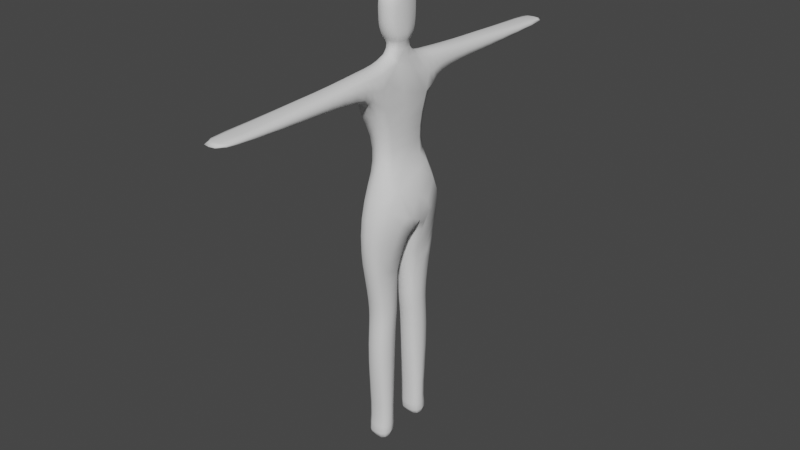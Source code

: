 # Source: human_scale.blend  (saved by Blender 2.90.8; exported with 4.5.12 LTS)
import bpy
from mathutils import Matrix  # noqa: F401  (used for matrix-valued properties, if any)

bpy.ops.wm.read_factory_settings(use_empty=True)
scene = bpy.context.scene
scene.name = 'Scene'

# ---- collections
col_collection = bpy.data.collections.new('Collection'); scene.collection.children.link(col_collection)

# ---- world
world_world = bpy.data.worlds.new('World'); scene.world = world_world
world_world.use_nodes = True; world_world.node_tree.nodes.clear()
_N = world_world.node_tree.nodes; _L = world_world.node_tree.links
n0 = _N.new('ShaderNodeOutputWorld'); n0.name = 'World Output'; n0.location = (300, 300)
n1 = _N.new('ShaderNodeBackground'); n1.name = 'Background'; n1.location = (10, 300)
n1.inputs[0].default_value = (0.05088, 0.05088, 0.05088, 1.0)
_L.new(n1.outputs[0], n0.inputs[0])
n0.is_active_output = True
world_world.color = (0.05088, 0.05088, 0.05088)
world_world.use_sun_shadow = False
world_world.sun_shadow_jitter_overblur = 0.0

# ---- meshes
me_plane = bpy.data.meshes.new('Plane')
me_plane.from_pydata([(-1.528e-17, -0.102, 1.121), (0.04273, -0.129, 1.061), (-1.528e-17, 0.1026, 1.121), (0.04273, 0.1297, 1.061), (0.07727, 0.0003341, 0.8808), (0.07297, 0.01863, 0.8517), (0.07297, -0.01796, 0.8517), (-1.528e-17, -0.102, 1.212), (-1.528e-17, 0.1026, 1.212), (-1.528e-17, -0.1362, 1.298), (-1.528e-17, 0.1346, 1.294), (-1.528e-17, -0.09996, 1.457), (-1.528e-17, 0.1006, 1.457), (-1.528e-17, 0.1534, 1.353), (-1.528e-17, 0.172, 1.452), (-1.528e-17, -0.158, 1.354), (-1.528e-17, -0.1698, 1.453), (-4.84e-17, -0.2249, 1.374), (-4.84e-17, -0.2263, 1.447), (-4.84e-17, 0.2234, 1.373), (-4.84e-17, 0.2225, 1.446), (-0.0123, -0.046, 1.48), (-0.0123, 0.04667, 1.48), (-0.0123, -0.03247, 1.516), (-0.0123, 0.03314, 1.516), (-1.528e-17, -0.05034, 1.533), (-1.528e-17, 0.05101, 1.533), (-1.528e-17, -0.06292, 1.562), (-1.528e-17, 0.06359, 1.562), (-1.528e-17, -0.07108, 1.648), (-1.528e-17, 0.07175, 1.648), (-1.528e-17, -0.06569, 1.675), (-1.528e-17, 0.06636, 1.675), (-1.528e-17, -0.02476, 1.707), (-1.528e-17, 0.02543, 1.707), (0.03434, -0.1704, 0.938), (0.03434, 0.1711, 0.938), (0.03434, 0.01665, 0.7963), (0.03434, -0.01598, 0.7963), (-1.528e-17, -0.1707, 0.8098), (-1.528e-17, 0.1713, 0.8098), (-1.528e-17, 0.02534, 0.6931), (-1.528e-17, -0.02467, 0.6931), (-1.528e-17, 0.07001, 1.589), (-1.528e-17, -0.06935, 1.589), (-1.505e-17, -0.1501, 0.6942), (-1.517e-17, 0.1508, 0.6937), (-1.527e-17, 0.03082, 0.5905), (-1.527e-17, -0.03015, 0.5905), (-1.506e-17, -0.1319, 0.5914), (-1.517e-17, 0.1326, 0.591), (-1.528e-17, 0.03177, 0.5344), (-1.527e-17, -0.03209, 0.5345), (-1.506e-17, -0.1277, 0.5354), (-1.517e-17, 0.1293, 0.535), (-1.528e-17, 0.04196, 0.4757), (-1.528e-17, -0.04129, 0.4757), (-1.505e-17, -0.1303, 0.4768), (-1.517e-17, 0.132, 0.4763), (-1.528e-17, 0.0441, 0.3624), (-1.528e-17, -0.04451, 0.3624), (-1.505e-17, -0.1388, 0.3634), (-1.517e-17, 0.1411, 0.3629), (-1.528e-17, 0.05965, 0.1276), (-1.528e-17, -0.05951, 0.1276), (-1.505e-17, -0.1174, 0.1287), (-1.517e-17, 0.117, 0.1282), (-1.528e-17, 0.05697, 0.07028), (-1.528e-17, -0.05683, 0.07028), (-1.505e-17, -0.1228, 0.07136), (-1.517e-17, 0.1218, 0.07082), (-1.528e-17, 0.05429, 0.01292), (-1.528e-17, -0.05201, 0.01078), (-1.505e-17, -0.1367, 0.007559), (-1.517e-17, 0.1406, 0.01024), (-4.84e-17, -0.3651, 1.382), (-4.84e-17, -0.3662, 1.437), (-4.84e-17, -0.4195, 1.382), (-4.84e-17, -0.4208, 1.436), (-4.84e-17, -0.6228, 1.389), (-4.84e-17, -0.6242, 1.424), (-4.84e-17, -0.8129, 1.404), (-4.84e-17, -0.8142, 1.419), (-4.84e-17, 0.3867, 1.382), (-4.84e-17, 0.386, 1.436), (-4.84e-17, 0.4368, 1.38), (-4.84e-17, 0.4359, 1.436), (-4.84e-17, 0.6313, 1.39), (-4.84e-17, 0.6304, 1.424), (-4.84e-17, 0.8139, 1.404), (-4.84e-17, 0.8138, 1.417), (-0.08929, -0.102, 1.121), (-0.08929, -0.129, 1.061), (-0.08929, 0.1026, 1.121), (-0.08929, 0.1297, 1.061), (-0.08929, 0.0003341, 0.8619), (-0.08929, 0.01863, 0.8517), (-0.08929, -0.01796, 0.8517), (-0.1003, -0.102, 1.212), (-0.1003, 0.1026, 1.212), (-0.143, -0.1362, 1.291), (-0.143, 0.1346, 1.288), (-0.08929, -0.09996, 1.457), (-0.08929, 0.1006, 1.457), (-0.08929, 0.1534, 1.353), (-0.08929, 0.172, 1.452), (-0.08929, -0.158, 1.354), (-0.08929, -0.1698, 1.453), (-0.08929, -0.2249, 1.374), (-0.08929, -0.2263, 1.447), (-0.08929, 0.2234, 1.373), (-0.08929, 0.2225, 1.446), (-0.072, -0.046, 1.48), (-0.072, 0.04667, 1.48), (-0.072, -0.03247, 1.516), (-0.072, 0.03314, 1.516), (-0.08929, -0.05034, 1.533), (-0.08929, 0.05101, 1.533), (-0.08929, -0.06292, 1.562), (-0.08929, 0.06359, 1.562), (-0.08929, -0.07108, 1.648), (-0.08929, 0.07175, 1.648), (-0.08929, -0.06569, 1.675), (-0.08929, 0.06636, 1.675), (-0.08929, -0.02476, 1.707), (-0.08929, 0.02543, 1.707), (-0.08929, -0.1704, 0.938), (-0.08929, 0.1711, 0.938), (-0.08929, 0.01665, 0.7963), (-0.08929, -0.01598, 0.7963), (-0.08929, -0.1707, 0.8098), (-0.08929, 0.1713, 0.8098), (-0.08929, 0.02534, 0.6931), (-0.08929, -0.02467, 0.6931), (-0.08929, 0.07001, 1.589), (-0.08929, -0.06935, 1.589), (-0.08929, -0.1501, 0.6942), (-0.08929, 0.1508, 0.6937), (-0.08929, 0.03082, 0.5905), (-0.08929, -0.03015, 0.5905), (-0.08929, -0.1319, 0.5914), (-0.08929, 0.1326, 0.591), (-0.08929, 0.03177, 0.5344), (-0.08929, -0.03209, 0.5345), (-0.08929, -0.1277, 0.5354), (-0.08929, 0.1293, 0.535), (-0.08929, 0.04196, 0.4757), (-0.08929, -0.04129, 0.4757), (-0.08929, -0.1303, 0.4768), (-0.08929, 0.132, 0.4763), (-0.08929, 0.0441, 0.3624), (-0.08929, -0.04451, 0.3624), (-0.08929, -0.1388, 0.3634), (-0.08929, 0.1411, 0.3629), (-0.08929, 0.05965, 0.1276), (-0.08929, -0.05951, 0.1276), (-0.08929, -0.1174, 0.1287), (-0.08929, 0.117, 0.1282), (-0.08929, 0.05697, 0.07028), (-0.08929, -0.05683, 0.07028), (-0.08929, -0.1228, 0.07136), (-0.08929, 0.1218, 0.07082), (-0.08929, 0.05429, 0.01292), (-0.08929, -0.05201, 0.01078), (-0.08929, -0.1367, 0.007559), (-0.08929, 0.1406, 0.01024), (-0.08929, -0.3651, 1.382), (-0.08929, -0.3662, 1.437), (-0.08929, -0.4195, 1.382), (-0.08929, -0.4208, 1.436), (-0.08929, -0.6228, 1.389), (-0.08929, -0.6242, 1.424), (-0.08929, -0.8129, 1.404), (-0.08929, -0.8142, 1.419), (-0.08929, 0.3867, 1.382), (-0.08929, 0.386, 1.436), (-0.08929, 0.4368, 1.38), (-0.08929, 0.4359, 1.436), (-0.08929, 0.6313, 1.39), (-0.08929, 0.6304, 1.424), (-0.08929, 0.8139, 1.404), (-0.08929, 0.8138, 1.417), (-0.04464, 0.05697, 0.07028), (-0.04464, 0.05965, 0.1276), (-0.04464, -0.05951, 0.1276), (-0.04464, -0.05683, 0.07028), (-0.04464, 0.1326, 0.591), (-0.04464, 0.1293, 0.535), (-0.04464, 0.2234, 1.373), (-0.04464, 0.1534, 1.353), (-0.04464, 0.4359, 1.436), (-0.04464, 0.6304, 1.424), (-0.04464, -0.1228, 0.07136), (-0.04464, -0.1174, 0.1287), (-0.04464, 0.03177, 0.5344), (-0.04464, 0.03082, 0.5905), (-0.04464, -0.1704, 0.938), (-0.04464, -0.129, 1.061), (-0.04464, 0.172, 1.452), (-0.04464, 0.2225, 1.446), (-0.04464, 0.6313, 1.39), (-0.04464, 0.4368, 1.38), (-0.04464, -0.102, 1.121), (-0.04464, -0.05201, 0.01078), (-0.04464, -0.1367, 0.007559), (-0.04464, -0.03015, 0.5905), (-0.04464, -0.03209, 0.5345), (-0.04464, -0.01796, 0.8517), (-0.04464, -0.01598, 0.7963), (-0.04464, 0.8138, 1.417), (-0.04464, 0.8139, 1.404), (-0.04464, 0.1406, 0.01024), (-0.04464, 0.05429, 0.01292), (-0.04464, -0.1277, 0.5354), (-0.04464, -0.1319, 0.5914), (-0.04464, 0.01665, 0.7963), (-0.04464, 0.01863, 0.8517), (-0.04464, 0.1026, 1.121), (-0.04464, 0.1297, 1.061), (-0.04464, 0.1218, 0.07082), (-0.04464, 0.1711, 0.938), (-0.04464, 0.04667, 1.48), (-0.04464, 0.1006, 1.457), (-0.04464, 0.0003341, 0.8619), (-0.04464, 0.132, 0.4763), (-0.04464, 0.04196, 0.4757), (-0.04464, -0.1707, 0.8098), (-0.04464, -0.04129, 0.4757), (-0.04464, -0.02467, 0.6931), (-0.04464, 0.03314, 1.516), (-0.04464, -0.102, 1.212), (-0.04464, -0.2249, 1.374), (-0.04464, -0.3651, 1.382), (-0.04464, -0.1303, 0.4768), (-0.04464, 0.02534, 0.6931), (-0.04464, -0.046, 1.48), (-0.04464, -0.03247, 1.516), (-0.04464, 0.1026, 1.212), (-0.04464, -0.3662, 1.437), (-0.04464, -0.2263, 1.447), (-0.04464, 0.1713, 0.8098), (-0.04464, 0.07001, 1.589), (-0.04464, 0.06359, 1.562), (-0.04464, 0.05101, 1.533), (-0.04464, -0.1362, 1.298), (-0.04464, -0.4195, 1.382), (-0.04464, 0.1411, 0.3629), (-0.04464, -0.06935, 1.589), (-0.04464, -0.07108, 1.648), (-0.04464, -0.05034, 1.533), (-0.04464, 0.1346, 1.294), (-0.04464, -0.4208, 1.436), (-0.04464, 0.0441, 0.3624), (-0.04464, -0.09996, 1.457), (-0.04464, -0.04451, 0.3624), (-0.04464, -0.6228, 1.389), (-0.04464, -0.1388, 0.3634), (-0.04464, -0.1501, 0.6942), (-0.04464, -0.06292, 1.562), (-0.04464, -0.6242, 1.424), (-0.04464, -0.8129, 1.404), (-0.04464, -0.8142, 1.419), (-0.04464, 0.1508, 0.6937), (-0.04464, 0.07175, 1.648), (-0.04464, 0.117, 0.1282), (-0.04464, 0.06636, 1.675), (-0.04464, -0.158, 1.354), (-0.04464, 0.386, 1.436), (-0.04464, -0.06569, 1.675), (-0.04464, -0.1698, 1.453), (-0.04464, 0.3867, 1.382), (-0.04464, -0.02476, 1.707), (-0.04464, 0.02543, 1.707), (-0.143, -0.0008236, 1.289), (-0.143, -0.06853, 1.29), (-0.143, 0.06688, 1.289)], [], [(3, 4, 1), (0, 7, 8, 2), (7, 9, 10, 8), (11, 21, 9), (12, 14, 13, 10), (9, 15, 16, 11), (15, 17, 18, 16), (14, 20, 19, 13), (12, 10, 22), (9, 21, 10), (22, 10, 21), (21, 23, 24, 22), (23, 25, 26, 24), (25, 27, 28, 26), (44, 29, 30, 43), (29, 31, 32, 30), (31, 33, 34, 32), (6, 38, 35, 1), (3, 36, 37, 5), (38, 42, 39, 35), (36, 40, 41, 37), (27, 44, 43, 28), (42, 45, 39), (40, 46, 41), (46, 50, 47, 41), (42, 48, 49, 45), (50, 54, 51, 47), (48, 52, 53, 49), (54, 58, 55, 51), (52, 56, 57, 53), (58, 62, 59, 55), (56, 60, 61, 57), (62, 66, 63, 59), (60, 64, 65, 61), (66, 70, 67, 63), (64, 68, 69, 65), (70, 74, 71, 67), (68, 72, 73, 69), (17, 75, 76, 18), (75, 77, 78, 76), (77, 79, 80, 78), (79, 81, 82, 80), (20, 84, 83, 19), (84, 86, 85, 83), (86, 88, 87, 85), (88, 90, 89, 87), (91, 92, 97, 95, 96, 94, 93), (91, 93, 99, 98), (98, 99, 101, 275, 273, 274, 100), (102, 100, 112), (103, 101, 104, 105), (100, 102, 107, 106), (106, 107, 109, 108), (105, 104, 110, 111), (103, 113, 101), (100, 274, 273, 275, 101, 112), (113, 112, 101), (112, 113, 115, 114), (114, 115, 117, 116), (116, 117, 119, 118), (135, 134, 121, 120), (120, 121, 123, 122), (122, 123, 125, 124), (97, 92, 126, 129), (94, 96, 128, 127), (129, 126, 130, 133), (127, 128, 132, 131), (118, 119, 134, 135), (133, 130, 136), (131, 132, 137), (137, 132, 138, 141), (133, 136, 140, 139), (141, 138, 142, 145), (139, 140, 144, 143), (145, 142, 146, 149), (143, 144, 148, 147), (149, 146, 150, 153), (147, 148, 152, 151), (153, 150, 154, 157), (151, 152, 156, 155), (157, 154, 158, 161), (155, 156, 160, 159), (161, 158, 162, 165), (159, 160, 164, 163), (108, 109, 167, 166), (166, 167, 169, 168), (168, 169, 171, 170), (170, 171, 173, 172), (111, 110, 174, 175), (175, 174, 176, 177), (177, 176, 178, 179), (179, 178, 180, 181), (183, 182, 158, 154), (185, 184, 155, 159), (187, 186, 141, 145), (189, 188, 110, 104), (191, 190, 177, 179), (193, 192, 160, 156), (195, 194, 142, 138), (197, 196, 126, 92), (199, 198, 105, 111), (201, 200, 178, 176), (202, 197, 92, 91), (204, 203, 163, 164), (206, 205, 139, 143), (208, 207, 97, 129), (210, 209, 181, 180), (212, 211, 165, 162), (214, 213, 144, 140), (216, 215, 128, 96), (209, 191, 179, 181), (218, 217, 93, 94), (211, 219, 161, 165), (220, 218, 94, 127), (222, 221, 113, 103), (200, 210, 180, 178), (207, 223, 95, 97), (182, 212, 162, 158), (223, 216, 96, 95), (203, 185, 159, 163), (224, 187, 145, 149), (192, 204, 164, 160), (194, 225, 146, 142), (196, 226, 130, 126), (227, 206, 143, 147), (228, 208, 129, 133), (221, 229, 115, 113), (230, 202, 91, 98), (232, 231, 108, 166), (213, 233, 148, 144), (215, 234, 132, 128), (236, 235, 112, 114), (217, 237, 99, 93), (239, 238, 167, 109), (240, 220, 127, 131), (242, 241, 134, 119), (229, 243, 117, 115), (244, 230, 98, 100), (245, 232, 166, 168), (246, 224, 149, 153), (248, 247, 135, 120), (249, 236, 114, 116), (237, 250, 101, 99), (238, 251, 169, 167), (225, 252, 150, 146), (235, 253, 102, 112), (254, 227, 147, 151), (243, 242, 119, 117), (255, 245, 168, 170), (233, 256, 152, 148), (226, 257, 136, 130), (258, 249, 116, 118), (251, 259, 171, 169), (261, 260, 172, 173), (262, 240, 131, 137), (241, 263, 121, 134), (198, 222, 103, 105), (260, 255, 170, 172), (264, 246, 153, 157), (247, 258, 118, 135), (250, 189, 104, 101), (259, 261, 173, 171), (252, 183, 154, 150), (184, 254, 151, 155), (186, 262, 137, 141), (263, 265, 123, 121), (266, 244, 100, 106), (267, 199, 111, 175), (256, 193, 156, 152), (234, 195, 138, 132), (268, 248, 120, 122), (253, 269, 107, 102), (188, 270, 174, 110), (205, 228, 133, 139), (272, 271, 124, 125), (257, 214, 140, 136), (265, 272, 125, 123), (269, 239, 109, 107), (190, 267, 175, 177), (219, 264, 157, 161), (271, 268, 122, 124), (231, 266, 106, 108), (270, 201, 176, 174), (83, 85, 201, 270), (17, 15, 266, 231), (33, 31, 268, 271), (70, 66, 264, 219), (86, 84, 267, 190), (16, 18, 239, 269), (32, 34, 272, 265), (45, 49, 214, 257), (34, 33, 271, 272), (48, 42, 228, 205), (19, 83, 270, 188), (11, 16, 269, 253), (31, 29, 248, 268), (41, 47, 195, 234), (61, 65, 193, 256), (84, 20, 199, 267), (15, 9, 244, 266), (30, 32, 265, 263), (50, 46, 262, 186), (64, 60, 254, 184), (59, 63, 183, 252), (80, 82, 261, 259), (10, 13, 189, 250), (44, 27, 258, 247), (66, 62, 246, 264), (81, 79, 255, 260), (14, 12, 222, 198), (43, 30, 263, 241), (46, 40, 240, 262), (82, 81, 260, 261), (78, 80, 259, 251), (27, 25, 249, 258), (39, 45, 257, 226), (57, 61, 256, 233), (79, 77, 245, 255), (26, 28, 242, 243), (60, 56, 227, 254), (21, 11, 253, 235), (55, 59, 252, 225), (76, 78, 251, 238), (8, 10, 250, 237), (25, 23, 236, 249), (29, 44, 247, 248), (62, 58, 224, 246), (77, 75, 232, 245), (9, 7, 230, 244), (24, 26, 243, 229), (28, 43, 241, 242), (40, 36, 220, 240), (18, 76, 238, 239), (2, 8, 237, 217), (23, 21, 235, 236), (37, 41, 234, 215), (53, 57, 233, 213), (75, 17, 231, 232), (7, 0, 202, 230), (22, 24, 229, 221), (42, 38, 208, 228), (56, 52, 206, 227), (35, 39, 226, 196), (51, 55, 225, 194), (69, 73, 204, 192), (58, 54, 187, 224), (72, 68, 185, 203), (4, 5, 216, 223), (67, 71, 212, 182), (6, 4, 223, 207), (87, 89, 210, 200), (12, 22, 221, 222), (36, 3, 218, 220), (74, 70, 219, 211), (3, 2, 217, 218), (90, 88, 191, 209), (5, 37, 215, 216), (49, 53, 213, 214), (71, 74, 211, 212), (89, 90, 209, 210), (38, 6, 207, 208), (52, 48, 205, 206), (73, 72, 203, 204), (0, 1, 197, 202), (85, 87, 200, 201), (20, 14, 198, 199), (1, 35, 196, 197), (47, 51, 194, 195), (65, 69, 192, 193), (88, 86, 190, 191), (13, 19, 188, 189), (54, 50, 186, 187), (68, 64, 184, 185), (63, 67, 182, 183), (1, 0, 2), (2, 3, 1), (3, 5, 4), (4, 6, 1)])
me_plane.polygons.foreach_set('use_smooth', [True] * 278)
_uv = me_plane.uv_layers.new(name='UVMap')
_uv.uv.foreach_set('vector', [1.0, 1.0, 1.0, 0.5, 1.0, 0.0, 0.0, 0.0, 0.0, 0.0, 0.0, 1.0, 0.0, 1.0, 0.0, 0.0, 0.0, 0.0, 0.0, 1.0, 0.0, 1.0, 0.0, 0.0, 0.0, 0.0, 0.0, 0.0, 0.0, 1.0, 0.0, 1.0, 0.0, 1.0, 0.0, 1.0, 0.0, 0.0, 0.0, 0.0, 0.0, 0.0, 0.0, 0.0, 0.0, 0.0, 0.0, 0.0, 0.0, 0.0, 0.0, 0.0, 0.0, 1.0, 0.0, 1.0, 0.0, 1.0, 0.0, 1.0, 0.0, 1.0, 0.0, 1.0, 0.0, 0.0, 0.0, 0.0, 0.0, 0.0, 0.0, 1.0, 0.0, 0.0, 0.0, 1.0, 0.0, 0.0, 0.0, 0.0, 0.0, 0.0, 0.0, 0.0, 0.0, 0.0, 0.0, 0.0, 0.0, 0.0, 0.0, 0.0, 0.0, 0.0, 0.0, 0.0, 0.0, 0.0, 0.0, 0.0, 0.0, 0.0, 0.0, 0.0, 0.0, 0.0, 0.0, 0.0, 0.0, 0.0, 0.0, 0.0, 0.0, 0.0, 0.0, 0.0, 0.0, 0.0, 0.0, 0.0, 0.0, 0.0, 0.0, 0.0, 0.0, 0.0, 1.0, 0.25, 1.0, 0.25, 1.0, 0.0, 1.0, 0.0, 1.0, 1.0, 1.0, 1.0, 1.0, 0.75, 1.0, 0.75, 1.0, 0.25, 1.0, 0.25, 1.0, 0.0, 1.0, 0.0, 1.0, 1.0, 1.0, 1.0, 1.0, 0.75, 1.0, 0.75, 0.0, 0.0, 0.0, 0.0, 0.0, 0.0, 0.0, 0.0, 1.0, 0.25, 0.0, 0.0, 1.0, 0.0, 1.0, 1.0, 0.0, 0.0, 1.0, 0.75, 0.0, 0.0, 0.0, 0.0, 1.0, 0.75, 1.0, 0.75, 1.0, 0.25, 1.0, 0.25, 0.0, 0.0, 0.0, 0.0, 0.0, 0.0, 0.0, 0.0, 1.0, 0.75, 1.0, 0.75, 1.0, 0.25, 1.0, 0.25, 0.0, 0.0, 0.0, 0.0, 0.0, 0.0, 0.0, 0.0, 1.0, 0.75, 1.0, 0.75, 1.0, 0.25, 1.0, 0.25, 0.0, 0.0, 0.0, 0.0, 0.0, 0.0, 0.0, 0.0, 1.0, 0.75, 1.0, 0.75, 1.0, 0.25, 1.0, 0.25, 0.0, 0.0, 0.0, 0.0, 0.0, 0.0, 0.0, 0.0, 1.0, 0.75, 1.0, 0.75, 1.0, 0.25, 1.0, 0.25, 0.0, 0.0, 0.0, 0.0, 0.0, 0.0, 0.0, 0.0, 1.0, 0.75, 1.0, 0.75, 1.0, 0.25, 1.0, 0.25, 0.0, 0.0, 0.0, 0.0, 0.0, 0.0, 0.0, 0.0, 1.0, 0.75, 1.0, 0.75, 1.0, 0.25, 1.0, 0.25, 0.0, 0.0, 0.0, 0.0, 0.0, 0.0, 0.0, 0.0, 0.0, 0.0, 0.0, 0.0, 0.0, 0.0, 0.0, 0.0, 0.0, 0.0, 0.0, 0.0, 0.0, 0.0, 0.0, 0.0, 0.0, 0.0, 0.0, 0.0, 0.0, 0.0, 0.0, 0.0, 0.0, 0.0, 0.0, 0.0, 0.0, 1.0, 0.0, 1.0, 0.0, 1.0, 0.0, 1.0, 0.0, 1.0, 0.0, 1.0, 0.0, 1.0, 0.0, 1.0, 0.0, 1.0, 0.0, 1.0, 0.0, 1.0, 0.0, 1.0, 0.0, 1.0, 0.0, 1.0, 0.0, 1.0, 0.0, 1.0, 0.0, 0.0, 1.0, 0.0, 1.0, 0.25, 1.0, 0.5, 1.0, 0.75, 1.0, 1.0, 0.0, 1.0, 0.0, 0.0, 0.0, 1.0, 0.0, 1.0, 0.0, 0.0, 0.0, 0.0, 0.0, 1.0, 0.0, 1.0, 0.0, 0.75, 0.0, 0.5, 0.0, 0.25, 0.0, 0.0, 0.0, 0.0, 0.0, 0.0, 0.0, 0.0, 0.0, 1.0, 0.0, 1.0, 0.0, 1.0, 0.0, 1.0, 0.0, 0.0, 0.0, 0.0, 0.0, 0.0, 0.0, 0.0, 0.0, 0.0, 0.0, 0.0, 0.0, 0.0, 0.0, 0.0, 0.0, 1.0, 0.0, 1.0, 0.0, 1.0, 0.0, 1.0, 0.0, 1.0, 0.0, 0.0, 0.0, 1.0, 0.0, 0.0, 0.0, 0.25, 0.0, 0.5, 0.0, 0.75, 0.0, 1.0, 0.0, 0.0, 0.0, 0.0, 0.0, 0.0, 0.0, 1.0, 0.0, 0.0, 0.0, 0.0, 0.0, 0.0, 0.0, 0.0, 0.0, 0.0, 0.0, 0.0, 0.0, 0.0, 0.0, 0.0, 0.0, 0.0, 0.0, 0.0, 0.0, 0.0, 0.0, 0.0, 0.0, 0.0, 0.0, 0.0, 0.0, 0.0, 0.0, 0.0, 0.0, 0.0, 0.0, 0.0, 0.0, 0.0, 0.0, 0.0, 0.0, 0.0, 0.0, 0.0, 0.0, 0.0, 0.0, 0.0, 1.0, 0.25, 1.0, 0.0, 1.0, 0.0, 1.0, 0.25, 1.0, 1.0, 1.0, 0.75, 1.0, 0.75, 1.0, 1.0, 1.0, 0.25, 1.0, 0.0, 1.0, 0.0, 1.0, 0.25, 1.0, 1.0, 1.0, 0.75, 1.0, 0.75, 1.0, 1.0, 0.0, 0.0, 0.0, 0.0, 0.0, 0.0, 0.0, 0.0, 1.0, 0.25, 1.0, 0.0, 0.0, 0.0, 1.0, 1.0, 1.0, 0.75, 0.0, 0.0, 0.0, 0.0, 1.0, 0.75, 1.0, 0.75, 0.0, 0.0, 1.0, 0.25, 0.0, 0.0, 0.0, 0.0, 1.0, 0.25, 0.0, 0.0, 1.0, 0.75, 1.0, 0.75, 0.0, 0.0, 1.0, 0.25, 0.0, 0.0, 0.0, 0.0, 1.0, 0.25, 0.0, 0.0, 1.0, 0.75, 1.0, 0.75, 0.0, 0.0, 1.0, 0.25, 0.0, 0.0, 0.0, 0.0, 1.0, 0.25, 0.0, 0.0, 1.0, 0.75, 1.0, 0.75, 0.0, 0.0, 1.0, 0.25, 0.0, 0.0, 0.0, 0.0, 1.0, 0.25, 0.0, 0.0, 1.0, 0.75, 1.0, 0.75, 0.0, 0.0, 1.0, 0.25, 0.0, 0.0, 0.0, 0.0, 1.0, 0.25, 0.0, 0.0, 1.0, 0.75, 1.0, 0.75, 0.0, 0.0, 1.0, 0.25, 0.0, 0.0, 0.0, 0.0, 1.0, 0.25, 0.0, 0.0, 1.0, 0.75, 1.0, 0.75, 0.0, 0.0, 1.0, 0.25, 0.0, 0.0, 0.0, 0.0, 1.0, 0.25, 0.0, 0.0, 0.0, 0.0, 0.0, 0.0, 0.0, 0.0, 0.0, 0.0, 0.0, 0.0, 0.0, 0.0, 0.0, 0.0, 0.0, 0.0, 0.0, 0.0, 0.0, 0.0, 0.0, 0.0, 0.0, 0.0, 0.0, 0.0, 0.0, 0.0, 0.0, 0.0, 0.0, 1.0, 0.0, 1.0, 0.0, 1.0, 0.0, 1.0, 0.0, 1.0, 0.0, 1.0, 0.0, 1.0, 0.0, 1.0, 0.0, 1.0, 0.0, 1.0, 0.0, 1.0, 0.0, 1.0, 0.0, 1.0, 0.0, 1.0, 0.0, 1.0, 0.0, 1.0, 1.0, 0.75, 1.0, 0.75, 1.0, 0.75, 1.0, 0.75, 1.0, 0.25, 1.0, 0.25, 1.0, 0.25, 1.0, 0.25, 0.0, 0.0, 0.0, 0.0, 0.0, 0.0, 0.0, 0.0, 0.0, 1.0, 0.0, 1.0, 0.0, 1.0, 0.0, 1.0, 0.0, 1.0, 0.0, 1.0, 0.0, 1.0, 0.0, 1.0, 0.0, 0.0, 0.0, 0.0, 0.0, 0.0, 0.0, 0.0, 1.0, 0.75, 1.0, 0.75, 1.0, 0.75, 1.0, 0.75, 1.0, 0.0, 1.0, 0.0, 1.0, 0.0, 1.0, 0.0, 0.0, 1.0, 0.0, 1.0, 0.0, 1.0, 0.0, 1.0, 0.0, 1.0, 0.0, 1.0, 0.0, 1.0, 0.0, 1.0, 0.0, 0.0, 1.0, 0.0, 1.0, 0.0, 0.0, 0.0, 0.0, 0.0, 1.0, 0.25, 1.0, 0.25, 0.0, 0.0, 1.0, 0.25, 1.0, 0.25, 1.0, 0.25, 1.0, 0.25, 1.0, 0.25, 1.0, 0.25, 1.0, 0.25, 1.0, 0.25, 0.0, 1.0, 0.0, 1.0, 0.0, 1.0, 0.0, 1.0, 1.0, 0.75, 0.0, 0.0, 0.0, 0.0, 1.0, 0.75, 0.0, 0.0, 0.0, 0.0, 0.0, 0.0, 0.0, 0.0, 1.0, 0.75, 1.0, 0.75, 1.0, 0.75, 1.0, 0.75, 0.0, 1.0, 0.0, 1.0, 0.0, 1.0, 0.0, 1.0, 1.0, 1.0, 0.0, 1.0, 0.0, 1.0, 1.0, 1.0, 0.0, 0.0, 0.0, 0.0, 0.0, 0.0, 0.0, 0.0, 1.0, 1.0, 1.0, 1.0, 1.0, 1.0, 1.0, 1.0, 0.0, 1.0, 0.0, 0.0, 0.0, 0.0, 0.0, 1.0, 0.0, 1.0, 0.0, 1.0, 0.0, 1.0, 0.0, 1.0, 1.0, 0.25, 1.0, 0.5, 1.0, 0.5, 1.0, 0.25, 1.0, 0.75, 1.0, 0.75, 1.0, 0.75, 1.0, 0.75, 1.0, 0.5, 1.0, 0.75, 1.0, 0.75, 1.0, 0.5, 1.0, 0.25, 1.0, 0.25, 1.0, 0.25, 1.0, 0.25, 0.0, 0.0, 0.0, 0.0, 0.0, 0.0, 0.0, 0.0, 0.0, 0.0, 0.0, 0.0, 0.0, 0.0, 0.0, 0.0, 1.0, 0.75, 1.0, 0.75, 1.0, 0.75, 1.0, 0.75, 1.0, 0.0, 1.0, 0.0, 1.0, 0.0, 1.0, 0.0, 1.0, 0.25, 1.0, 0.25, 1.0, 0.25, 1.0, 0.25, 1.0, 0.25, 1.0, 0.25, 1.0, 0.25, 1.0, 0.25, 0.0, 0.0, 0.0, 0.0, 0.0, 0.0, 0.0, 0.0, 0.0, 0.0, 0.0, 0.0, 0.0, 0.0, 0.0, 0.0, 0.0, 0.0, 0.0, 0.0, 0.0, 0.0, 0.0, 0.0, 0.0, 0.0, 0.0, 0.0, 0.0, 0.0, 0.0, 0.0, 1.0, 0.75, 1.0, 0.75, 1.0, 0.75, 1.0, 0.75, 0.0, 0.0, 0.0, 0.0, 0.0, 0.0, 0.0, 0.0, 0.0, 1.0, 0.0, 1.0, 0.0, 1.0, 0.0, 1.0, 0.0, 0.0, 0.0, 0.0, 0.0, 0.0, 0.0, 0.0, 1.0, 1.0, 1.0, 1.0, 1.0, 1.0, 1.0, 1.0, 0.0, 0.0, 0.0, 0.0, 0.0, 0.0, 0.0, 0.0, 0.0, 0.0, 0.0, 0.0, 0.0, 0.0, 0.0, 0.0, 0.0, 0.0, 0.0, 0.0, 0.0, 0.0, 0.0, 0.0, 0.0, 0.0, 0.0, 0.0, 0.0, 0.0, 0.0, 0.0, 0.0, 0.0, 0.0, 0.0, 0.0, 0.0, 0.0, 0.0, 0.0, 0.0, 0.0, 0.0, 0.0, 0.0, 0.0, 0.0, 0.0, 0.0, 0.0, 0.0, 0.0, 0.0, 0.0, 0.0, 0.0, 1.0, 0.0, 1.0, 0.0, 1.0, 0.0, 1.0, 0.0, 0.0, 0.0, 0.0, 0.0, 0.0, 0.0, 0.0, 1.0, 0.75, 1.0, 0.75, 1.0, 0.75, 1.0, 0.75, 0.0, 0.0, 0.0, 0.0, 0.0, 0.0, 0.0, 0.0, 1.0, 0.25, 1.0, 0.25, 1.0, 0.25, 1.0, 0.25, 0.0, 0.0, 0.0, 0.0, 0.0, 0.0, 0.0, 0.0, 0.0, 0.0, 0.0, 0.0, 0.0, 0.0, 0.0, 0.0, 0.0, 0.0, 0.0, 0.0, 0.0, 0.0, 0.0, 0.0, 1.0, 0.0, 0.0, 0.0, 0.0, 0.0, 1.0, 0.0, 0.0, 0.0, 0.0, 0.0, 0.0, 0.0, 0.0, 0.0, 0.0, 0.0, 0.0, 0.0, 0.0, 0.0, 0.0, 0.0, 0.0, 0.0, 0.0, 0.0, 0.0, 0.0, 0.0, 0.0, 0.0, 0.0, 1.0, 1.0, 1.0, 1.0, 0.0, 0.0, 0.0, 0.0, 0.0, 0.0, 0.0, 0.0, 0.0, 0.0, 0.0, 1.0, 0.0, 1.0, 0.0, 1.0, 0.0, 1.0, 0.0, 0.0, 0.0, 0.0, 0.0, 0.0, 0.0, 0.0, 0.0, 0.0, 0.0, 0.0, 0.0, 0.0, 0.0, 0.0, 0.0, 0.0, 0.0, 0.0, 0.0, 0.0, 0.0, 0.0, 0.0, 1.0, 0.0, 1.0, 0.0, 1.0, 0.0, 1.0, 0.0, 0.0, 0.0, 0.0, 0.0, 0.0, 0.0, 0.0, 1.0, 0.75, 1.0, 0.75, 1.0, 0.75, 1.0, 0.75, 1.0, 0.25, 1.0, 0.25, 1.0, 0.25, 1.0, 0.25, 0.0, 0.0, 0.0, 0.0, 0.0, 0.0, 0.0, 0.0, 0.0, 0.0, 0.0, 0.0, 0.0, 0.0, 0.0, 0.0, 0.0, 0.0, 0.0, 0.0, 0.0, 0.0, 0.0, 0.0, 0.0, 1.0, 0.0, 1.0, 0.0, 1.0, 0.0, 1.0, 0.0, 0.0, 0.0, 0.0, 0.0, 0.0, 0.0, 0.0, 1.0, 0.75, 1.0, 0.75, 1.0, 0.75, 1.0, 0.75, 0.0, 0.0, 0.0, 0.0, 0.0, 0.0, 0.0, 0.0, 0.0, 0.0, 0.0, 0.0, 0.0, 0.0, 0.0, 0.0, 0.0, 1.0, 0.0, 1.0, 0.0, 1.0, 0.0, 1.0, 1.0, 0.25, 1.0, 0.25, 1.0, 0.25, 1.0, 0.25, 0.0, 0.0, 0.0, 0.0, 0.0, 0.0, 0.0, 0.0, 0.0, 0.0, 0.0, 0.0, 0.0, 0.0, 0.0, 0.0, 0.0, 0.0, 0.0, 0.0, 0.0, 0.0, 0.0, 0.0, 0.0, 0.0, 0.0, 0.0, 0.0, 0.0, 0.0, 0.0, 0.0, 1.0, 0.0, 1.0, 0.0, 1.0, 0.0, 1.0, 0.0, 0.0, 0.0, 0.0, 0.0, 0.0, 0.0, 0.0, 0.0, 0.0, 0.0, 0.0, 0.0, 0.0, 0.0, 0.0, 0.0, 0.0, 0.0, 0.0, 0.0, 0.0, 0.0, 0.0, 0.0, 1.0, 0.0, 1.0, 0.0, 1.0, 0.0, 1.0, 0.0, 1.0, 0.0, 1.0, 0.0, 1.0, 0.0, 1.0, 0.0, 0.0, 0.0, 0.0, 0.0, 0.0, 0.0, 0.0, 0.0, 0.0, 0.0, 0.0, 0.0, 0.0, 0.0, 0.0, 0.0, 0.0, 0.0, 0.0, 0.0, 0.0, 0.0, 0.0, 0.0, 1.0, 0.0, 1.0, 0.0, 1.0, 0.0, 1.0, 0.0, 0.0, 0.0, 0.0, 0.0, 0.0, 0.0, 0.0, 0.0, 0.0, 0.0, 0.0, 0.0, 0.0, 0.0, 0.0, 0.0, 0.0, 0.0, 0.0, 0.0, 0.0, 0.0, 0.0, 0.0, 0.0, 0.0, 0.0, 0.0, 0.0, 0.0, 0.0, 1.0, 0.25, 1.0, 0.25, 1.0, 0.25, 1.0, 0.25, 0.0, 1.0, 0.0, 1.0, 0.0, 1.0, 0.0, 1.0, 0.0, 0.0, 0.0, 0.0, 0.0, 0.0, 0.0, 0.0, 0.0, 0.0, 0.0, 0.0, 0.0, 0.0, 0.0, 0.0, 1.0, 0.75, 1.0, 0.75, 1.0, 0.75, 1.0, 0.75, 0.0, 0.0, 0.0, 0.0, 0.0, 0.0, 0.0, 0.0, 0.0, 1.0, 0.0, 1.0, 0.0, 1.0, 0.0, 1.0, 0.0, 0.0, 0.0, 0.0, 0.0, 0.0, 0.0, 0.0, 0.0, 0.0, 0.0, 0.0, 0.0, 0.0, 0.0, 0.0, 0.0, 0.0, 0.0, 0.0, 0.0, 0.0, 0.0, 0.0, 1.0, 0.25, 1.0, 0.25, 1.0, 0.25, 1.0, 0.25, 1.0, 0.75, 1.0, 0.75, 1.0, 0.75, 1.0, 0.75, 0.0, 0.0, 0.0, 0.0, 0.0, 0.0, 0.0, 0.0, 0.0, 1.0, 0.0, 1.0, 0.0, 1.0, 0.0, 1.0, 0.0, 0.0, 0.0, 0.0, 0.0, 0.0, 0.0, 0.0, 0.0, 0.0, 0.0, 0.0, 0.0, 0.0, 0.0, 0.0, 0.0, 0.0, 0.0, 0.0, 0.0, 0.0, 0.0, 0.0, 0.0, 1.0, 0.0, 1.0, 0.0, 1.0, 0.0, 1.0, 0.0, 0.0, 0.0, 0.0, 0.0, 0.0, 0.0, 0.0, 0.0, 0.0, 1.0, 1.0, 1.0, 1.0, 0.0, 0.0, 0.0, 0.0, 0.0, 0.0, 0.0, 0.0, 0.0, 0.0, 0.0, 0.0, 0.0, 0.0, 0.0, 0.0, 0.0, 0.0, 0.0, 0.0, 0.0, 0.0, 0.0, 0.0, 0.0, 0.0, 1.0, 0.0, 0.0, 0.0, 0.0, 0.0, 1.0, 0.0, 0.0, 0.0, 0.0, 0.0, 0.0, 0.0, 0.0, 0.0, 0.0, 0.0, 0.0, 0.0, 0.0, 0.0, 0.0, 0.0, 0.0, 0.0, 0.0, 0.0, 0.0, 0.0, 0.0, 0.0, 1.0, 0.25, 1.0, 0.25, 1.0, 0.25, 1.0, 0.25, 0.0, 0.0, 0.0, 0.0, 0.0, 0.0, 0.0, 0.0, 1.0, 0.75, 1.0, 0.75, 1.0, 0.75, 1.0, 0.75, 0.0, 0.0, 0.0, 0.0, 0.0, 0.0, 0.0, 0.0, 0.0, 1.0, 0.0, 1.0, 0.0, 1.0, 0.0, 1.0, 0.0, 0.0, 0.0, 0.0, 0.0, 0.0, 0.0, 0.0, 0.0, 0.0, 0.0, 0.0, 0.0, 0.0, 0.0, 0.0, 0.0, 0.0, 0.0, 0.0, 0.0, 0.0, 0.0, 0.0, 0.0, 0.0, 0.0, 0.0, 0.0, 0.0, 0.0, 0.0, 0.0, 0.0, 0.0, 0.0, 0.0, 0.0, 0.0, 0.0, 0.0, 0.0, 0.0, 0.0, 0.0, 0.0, 0.0, 0.0, 0.0, 0.0, 0.0, 0.0, 0.0, 0.0, 0.0, 0.0, 1.0, 1.0, 1.0, 1.0, 1.0, 1.0, 1.0, 1.0, 0.0, 0.0, 0.0, 0.0, 0.0, 0.0, 0.0, 0.0, 0.0, 1.0, 0.0, 1.0, 0.0, 1.0, 0.0, 1.0, 0.0, 0.0, 0.0, 0.0, 0.0, 0.0, 0.0, 0.0, 1.0, 0.75, 1.0, 0.75, 1.0, 0.75, 1.0, 0.75, 0.0, 0.0, 0.0, 0.0, 0.0, 0.0, 0.0, 0.0, 0.0, 0.0, 0.0, 0.0, 0.0, 0.0, 0.0, 0.0, 0.0, 0.0, 0.0, 0.0, 0.0, 0.0, 0.0, 0.0, 0.0, 0.0, 0.0, 0.0, 0.0, 0.0, 0.0, 0.0, 1.0, 0.25, 1.0, 0.25, 1.0, 0.25, 1.0, 0.25, 1.0, 0.25, 1.0, 0.25, 1.0, 0.25, 1.0, 0.25, 1.0, 0.0, 1.0, 0.0, 1.0, 0.0, 1.0, 0.0, 1.0, 0.75, 1.0, 0.75, 1.0, 0.75, 1.0, 0.75, 0.0, 0.0, 0.0, 0.0, 0.0, 0.0, 0.0, 0.0, 0.0, 0.0, 0.0, 0.0, 0.0, 0.0, 0.0, 0.0, 1.0, 0.25, 1.0, 0.25, 1.0, 0.25, 1.0, 0.25, 1.0, 0.5, 1.0, 0.75, 1.0, 0.75, 1.0, 0.5, 1.0, 0.75, 1.0, 0.75, 1.0, 0.75, 1.0, 0.75, 1.0, 0.25, 1.0, 0.5, 1.0, 0.5, 1.0, 0.25, 0.0, 1.0, 0.0, 1.0, 0.0, 1.0, 0.0, 1.0, 0.0, 1.0, 0.0, 0.0, 0.0, 0.0, 0.0, 1.0, 1.0, 1.0, 1.0, 1.0, 1.0, 1.0, 1.0, 1.0, 0.0, 0.0, 0.0, 0.0, 0.0, 0.0, 0.0, 0.0, 1.0, 1.0, 0.0, 1.0, 0.0, 1.0, 1.0, 1.0, 0.0, 1.0, 0.0, 1.0, 0.0, 1.0, 0.0, 1.0, 1.0, 0.75, 1.0, 0.75, 1.0, 0.75, 1.0, 0.75, 0.0, 0.0, 0.0, 0.0, 0.0, 0.0, 0.0, 0.0, 1.0, 0.75, 0.0, 0.0, 0.0, 0.0, 1.0, 0.75, 0.0, 1.0, 0.0, 1.0, 0.0, 1.0, 0.0, 1.0, 1.0, 0.25, 1.0, 0.25, 1.0, 0.25, 1.0, 0.25, 1.0, 0.25, 1.0, 0.25, 1.0, 0.25, 1.0, 0.25, 0.0, 0.0, 1.0, 0.25, 1.0, 0.25, 0.0, 0.0, 0.0, 0.0, 1.0, 0.0, 1.0, 0.0, 0.0, 0.0, 0.0, 1.0, 0.0, 1.0, 0.0, 1.0, 0.0, 1.0, 0.0, 1.0, 0.0, 1.0, 0.0, 1.0, 0.0, 1.0, 1.0, 0.0, 1.0, 0.0, 1.0, 0.0, 1.0, 0.0, 1.0, 0.75, 1.0, 0.75, 1.0, 0.75, 1.0, 0.75, 0.0, 0.0, 0.0, 0.0, 0.0, 0.0, 0.0, 0.0, 0.0, 1.0, 0.0, 1.0, 0.0, 1.0, 0.0, 1.0, 0.0, 1.0, 0.0, 1.0, 0.0, 1.0, 0.0, 1.0, 0.0, 0.0, 0.0, 0.0, 0.0, 0.0, 0.0, 0.0, 1.0, 0.25, 1.0, 0.25, 1.0, 0.25, 1.0, 0.25, 1.0, 0.75, 1.0, 0.75, 1.0, 0.75, 1.0, 0.75, 1.0, 0.0, 0.0, 0.0, 0.0, 1.0, 0.0, 1.0, 1.0, 1.0, 1.0, 0.0, 1.0, 1.0, 1.0, 0.75, 1.0, 0.5, 1.0, 0.5, 1.0, 0.25, 1.0, 0.0])
me_plane.use_remesh_fix_poles = True
me_plane.use_remesh_preserve_attributes = False
me_plane.use_mirror_vertex_groups = False
me_plane.update()

# ---- objects
ob_human_scale = bpy.data.objects.new('human_scale', me_plane)

# ---- transforms, parenting, visibility, modifiers, constraints
ob_human_scale.location = (0.0, 0.0, 0.0)
ob_human_scale.lineart.crease_threshold = 0.0
_m = ob_human_scale.modifiers.new('Subdivision', 'SUBSURF')
_m.uv_smooth = 'PRESERVE_CORNERS'
_m.render_levels = 1

# ---- collection membership
col_collection.objects.link(ob_human_scale)

# ---- scene / render settings (as saved in the file)
scene.frame_start = 1; scene.frame_end = 250; scene.frame_set(1)
scene.render.engine = 'BLENDER_EEVEE_NEXT'
scene.cycles.use_denoising = False
scene.cycles.samples = 128
scene.cycles.sampling_pattern = 'TABULATED_SOBOL'
scene.cycles.use_adaptive_sampling = False
scene.cycles.use_light_tree = False
scene.view_settings.view_transform = 'Filmic'
bpy.context.view_layer.update()

# ---- added for rendering (the .blend has no active camera and no usable light): camera, sun
cam_auto = bpy.data.cameras.new('AutoCamera')
cam_auto.lens = 50.0
cam_auto.sensor_width = 36.0
cam_auto.clip_end = 1000.0
ob_auto_camera = bpy.data.objects.new('AutoCamera', cam_auto)
scene.collection.objects.link(ob_auto_camera)
ob_auto_camera.location = (2.15443, -2.62492, 2.60732)
ob_auto_camera.rotation_euler = (1.09748, -7.21219e-08, 0.694738)
scene.camera = ob_auto_camera
light_auto_sun = bpy.data.lights.new('AutoSun', 'SUN')
light_auto_sun.energy = 3.0
light_auto_sun.angle = 0.0523599
ob_auto_sun = bpy.data.objects.new('AutoSun', light_auto_sun)
scene.collection.objects.link(ob_auto_sun)
ob_auto_sun.rotation_euler = (0.872665, 0.174533, 0.523599)
bpy.context.view_layer.update()
